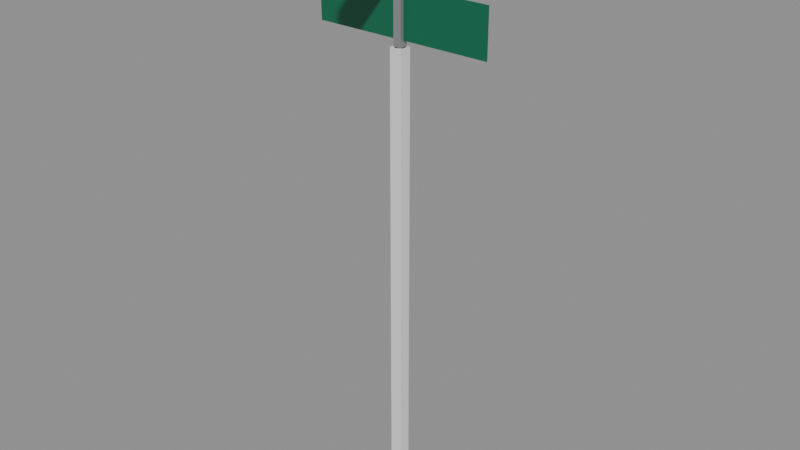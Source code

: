 # Source: tf_street_name_sign_lod1.blend  (saved by Blender 5.2.45; exported with 4.5.12 LTS)
import bpy
from mathutils import Matrix  # noqa: F401  (used for matrix-valued properties, if any)

bpy.ops.wm.read_factory_settings(use_empty=True)
scene = bpy.context.scene
scene.name = 'Scene'

# ---- materials (node trees are filled in below, after node groups)
mat_galv_steel = bpy.data.materials.new('galv_steel')
mat_sign_green_retro = bpy.data.materials.new('sign_green_retro')

# ---- material node trees
mat_galv_steel.use_nodes = True; mat_galv_steel.node_tree.nodes.clear()
_N = mat_galv_steel.node_tree.nodes; _L = mat_galv_steel.node_tree.links
n0 = _N.new('ShaderNodeBsdfPrincipled'); n0.name = 'Principled BSDF'; n0.location = (-200, 100)
n0.inputs[0].default_value = (0.305, 0.314, 0.3231, 1.0)
n0.inputs[1].default_value = 0.35
n0.inputs[2].default_value = 0.45
n0.inputs[10].default_value = 0.005
n1 = _N.new('ShaderNodeOutputMaterial'); n1.name = 'Material Output'; n1.location = (200, 100)
_L.new(n0.outputs[0], n1.inputs[0])
n1.is_active_output = True
mat_sign_green_retro.use_nodes = True; mat_sign_green_retro.node_tree.nodes.clear()
_N = mat_sign_green_retro.node_tree.nodes; _L = mat_sign_green_retro.node_tree.links
n0 = _N.new('ShaderNodeBsdfPrincipled'); n0.name = 'Principled BSDF'; n0.location = (-200, 100)
n0.inputs[0].default_value = (0.0, 0.1413, 0.06848, 1.0)
n0.inputs[2].default_value = 0.35
n0.inputs[10].default_value = 0.005
n1 = _N.new('ShaderNodeOutputMaterial'); n1.name = 'Material Output'; n1.location = (200, 100)
_L.new(n0.outputs[0], n1.inputs[0])
n1.is_active_output = True

# ---- meshes
me_cylinder = bpy.data.meshes.new('Cylinder')
me_cylinder.from_pydata([(0.0, 0.0302, -1.135), (0.0, 0.0302, 1.135), (0.02615, 0.0151, -1.135), (0.02615, 0.0151, 1.135), (0.02615, -0.0151, -1.135), (0.02615, -0.0151, 1.135), (0.0, -0.0302, -1.135), (0.0, -0.0302, 1.135), (-0.02615, -0.0151, -1.135), (-0.02615, -0.0151, 1.135), (-0.02615, 0.0151, -1.135), (-0.02615, 0.0151, 1.135)], [], [(0, 1, 3, 2), (2, 3, 5, 4), (4, 5, 7, 6), (6, 7, 9, 8), (3, 1, 11, 9, 7, 5), (8, 9, 11, 10), (10, 11, 1, 0), (0, 2, 4, 6, 8, 10)])
me_cylinder.polygons.foreach_set('use_smooth', [True] * 8)
_k = set([(0, 1), (0, 2), (0, 10), (1, 3), (1, 11), (2, 3), (2, 4), (3, 5), (4, 5), (4, 6), (5, 7), (6, 7), (6, 8), (7, 9), (8, 9), (8, 10), (9, 11), (10, 11)])
me_cylinder.attributes.new('sharp_edge', 'BOOLEAN', 'EDGE').data.foreach_set('value', [ (min(e.vertices), max(e.vertices)) in _k for e in me_cylinder.edges])
_uv = me_cylinder.uv_layers.new(name='UVMap')
_uv.uv.foreach_set('vector', [1.0, 0.5, 1.0, 1.0, 0.8333, 1.0, 0.8333, 0.5, 0.8333, 0.5, 0.8333, 1.0, 0.6667, 1.0, 0.6667, 0.5, 0.6667, 0.5, 0.6667, 1.0, 0.5, 1.0, 0.5, 0.5, 0.5, 0.5, 0.5, 1.0, 0.3333, 1.0, 0.3333, 0.5, 0.4578, 0.37, 0.25, 0.49, 0.04215, 0.37, 0.04215, 0.13, 0.25, 0.01, 0.4578, 0.13, 0.3333, 0.5, 0.3333, 1.0, 0.1667, 1.0, 0.1667, 0.5, 0.1667, 0.5, 0.1667, 1.0, -8.941e-08, 1.0, -8.941e-08, 0.5, 0.75, 0.49, 0.9578, 0.37, 0.9578, 0.13, 0.75, 0.01, 0.5422, 0.13, 0.5422, 0.37])
me_cylinder.materials.append(mat_galv_steel)
me_cylinder.update()
me_cube = bpy.data.meshes.new('Cube')
me_cube.from_pydata([(-0.02, -0.02, 2.27), (-0.02, -0.02, 2.85), (-0.02, 0.02, 2.27), (-0.02, 0.02, 2.85), (0.02, -0.02, 2.27), (0.02, -0.02, 2.85), (0.02, 0.02, 2.27), (0.02, 0.02, 2.85)], [], [(0, 1, 3, 2), (2, 3, 7, 6), (6, 7, 5, 4), (4, 5, 1, 0), (2, 6, 4, 0), (7, 3, 1, 5)])
_uv = me_cube.uv_layers.new(name='UVMap')
_uv.uv.foreach_set('vector', [0.375, 0.0, 0.625, 0.0, 0.625, 0.25, 0.375, 0.25, 0.375, 0.25, 0.625, 0.25, 0.625, 0.5, 0.375, 0.5, 0.375, 0.5, 0.625, 0.5, 0.625, 0.75, 0.375, 0.75, 0.375, 0.75, 0.625, 0.75, 0.625, 1.0, 0.375, 1.0, 0.125, 0.5, 0.375, 0.5, 0.375, 0.75, 0.125, 0.75, 0.625, 0.5, 0.875, 0.5, 0.875, 0.75, 0.625, 0.75])
me_cube.materials.append(mat_galv_steel)
me_cube.update()
me_cube_001 = bpy.data.meshes.new('Cube.001')
me_cube_001.from_pydata([(-0.45, -0.0015, 2.3), (-0.45, -0.0015, 2.53), (-0.45, 0.0015, 2.3), (-0.45, 0.0015, 2.53), (0.45, -0.0015, 2.3), (0.45, -0.0015, 2.53), (0.45, 0.0015, 2.3), (0.45, 0.0015, 2.53)], [], [(0, 1, 3, 2), (2, 3, 7, 6), (6, 7, 5, 4), (4, 5, 1, 0), (2, 6, 4, 0), (7, 3, 1, 5)])
_uv = me_cube_001.uv_layers.new(name='UVMap')
_uv.uv.foreach_set('vector', [0.375, 0.0, 0.625, 0.0, 0.625, 0.25, 0.375, 0.25, 0.375, 0.25, 0.625, 0.25, 0.625, 0.5, 0.375, 0.5, 0.375, 0.5, 0.625, 0.5, 0.625, 0.75, 0.375, 0.75, 0.375, 0.75, 0.625, 0.75, 0.625, 1.0, 0.375, 1.0, 0.125, 0.5, 0.375, 0.5, 0.375, 0.75, 0.125, 0.75, 0.625, 0.5, 0.875, 0.5, 0.875, 0.75, 0.625, 0.75])
me_cube_001.materials.append(mat_sign_green_retro)
me_cube_001.update()
me_cube_002 = bpy.data.meshes.new('Cube.002')
me_cube_002.from_pydata([(-0.45, -0.0015, 2.59), (-0.45, -0.0015, 2.82), (-0.45, 0.0015, 2.59), (-0.45, 0.0015, 2.82), (0.45, -0.0015, 2.59), (0.45, -0.0015, 2.82), (0.45, 0.0015, 2.59), (0.45, 0.0015, 2.82)], [], [(0, 1, 3, 2), (2, 3, 7, 6), (6, 7, 5, 4), (4, 5, 1, 0), (2, 6, 4, 0), (7, 3, 1, 5)])
_uv = me_cube_002.uv_layers.new(name='UVMap')
_uv.uv.foreach_set('vector', [0.375, 0.0, 0.625, 0.0, 0.625, 0.25, 0.375, 0.25, 0.375, 0.25, 0.625, 0.25, 0.625, 0.5, 0.375, 0.5, 0.375, 0.5, 0.625, 0.5, 0.625, 0.75, 0.375, 0.75, 0.375, 0.75, 0.625, 0.75, 0.625, 1.0, 0.375, 1.0, 0.125, 0.5, 0.375, 0.5, 0.375, 0.75, 0.125, 0.75, 0.625, 0.5, 0.875, 0.5, 0.875, 0.75, 0.625, 0.75])
me_cube_002.materials.append(mat_sign_green_retro)
me_cube_002.update()
me_cube_003 = bpy.data.meshes.new('Cube.003')
me_cube_003.from_pydata([(-0.0302, -0.0302, 0.0), (-0.0302, -0.0302, 2.27), (-0.0302, 0.0302, 0.0), (-0.0302, 0.0302, 2.27), (0.0302, -0.0302, 0.0), (0.0302, -0.0302, 2.27), (0.0302, 0.0302, 0.0), (0.0302, 0.0302, 2.27)], [], [(0, 1, 3, 2), (2, 3, 7, 6), (6, 7, 5, 4), (4, 5, 1, 0), (2, 6, 4, 0), (7, 3, 1, 5)])
_uv = me_cube_003.uv_layers.new(name='UVMap')
_uv.uv.foreach_set('vector', [0.375, 0.0, 0.625, 0.0, 0.625, 0.25, 0.375, 0.25, 0.375, 0.25, 0.625, 0.25, 0.625, 0.5, 0.375, 0.5, 0.375, 0.5, 0.625, 0.5, 0.625, 0.75, 0.375, 0.75, 0.375, 0.75, 0.625, 0.75, 0.625, 1.0, 0.375, 1.0, 0.125, 0.5, 0.375, 0.5, 0.375, 0.75, 0.125, 0.75, 0.625, 0.5, 0.875, 0.5, 0.875, 0.75, 0.625, 0.75])
me_cube_003.update()

# ---- objects
ob_post = bpy.data.objects.new('post', me_cylinder)
ob_bracket_lod = bpy.data.objects.new('bracket_lod', me_cube)
ob_blade_a_plate = bpy.data.objects.new('blade_A_plate', me_cube_001)
ob_blade_b_plate = bpy.data.objects.new('blade_B_plate', me_cube_002)
ob_post_convcolonly = bpy.data.objects.new('post-convcolonly', me_cube_003)

# ---- transforms, parenting, visibility, modifiers, constraints
ob_post.location = (0.0, 0.0, 1.135)
ob_bracket_lod.location = (0.0, 0.0, 0.0)
ob_blade_a_plate.location = (0.0, 0.0, 0.0)
ob_blade_b_plate.location = (0.0, 0.0, 0.0)
ob_blade_b_plate.rotation_euler = (0.0, -0.0, 1.571)
ob_post_convcolonly.location = (0.0, 0.0, 0.0)

# ---- collection membership
scene.collection.objects.link(ob_post)
scene.collection.objects.link(ob_bracket_lod)
scene.collection.objects.link(ob_blade_a_plate)
scene.collection.objects.link(ob_blade_b_plate)
scene.collection.objects.link(ob_post_convcolonly)

# ---- scene / render settings (as saved in the file)
scene.frame_start = 1; scene.frame_end = 250; scene.frame_set(1)
scene.render.engine = 'BLENDER_EEVEE_NEXT'
scene.render.bake_bias = 0.0
scene.render.bake_samples = 0
scene.render.compositor_device = 'GPU'
scene.eevee.use_volume_custom_range = False
scene.eevee.fast_gi_thickness_near = 0.1
scene.eevee.fast_gi_thickness_far = 0.0
scene.eevee.ray_tracing_options.screen_trace_thickness = 0.1
bpy.context.view_layer.update()

# ---- added for rendering (the .blend has no active camera and no usable light): camera, sun + grey world if the file has none
cam_auto = bpy.data.cameras.new('AutoCamera')
cam_auto.lens = 50.0
cam_auto.sensor_width = 36.0
cam_auto.clip_end = 1000.0
ob_auto_camera = bpy.data.objects.new('AutoCamera', cam_auto)
scene.collection.objects.link(ob_auto_camera)
ob_auto_camera.location = (2.8879, -3.46548, 3.73532)
ob_auto_camera.rotation_euler = (1.09748, -7.21219e-08, 0.694738)
scene.camera = ob_auto_camera
light_auto_sun = bpy.data.lights.new('AutoSun', 'SUN')
light_auto_sun.energy = 3.0
light_auto_sun.angle = 0.0523599
ob_auto_sun = bpy.data.objects.new('AutoSun', light_auto_sun)
scene.collection.objects.link(ob_auto_sun)
ob_auto_sun.rotation_euler = (0.872665, 0.174533, 0.523599)
if scene.world is None:
    world_auto = bpy.data.worlds.new('AutoWorld')
    world_auto.color = (0.3, 0.3, 0.3)
    scene.world = world_auto
bpy.context.view_layer.update()
